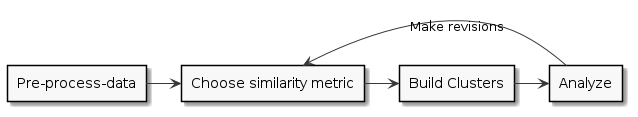

The diagram above was rendered by PlantUML. Its source (embedded in the PNG):
@startuml
skinparam monochrome true
rectangle "Pre-process-data" as r1
rectangle "Choose similarity metric" as r2
rectangle "Build Clusters" as r3
rectangle "Analyze" as r4
r1 -> r2
r2 -> r3
r3 -> r4
r4 -> r2 : "Make revisions"
@enduml